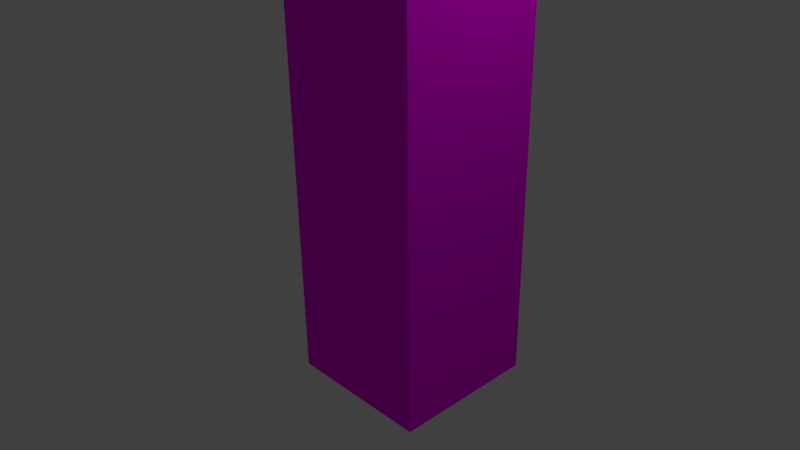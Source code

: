# Source: BaumstammMitTexture.blend  (saved by Blender 2.74.0; exported with 4.5.12 LTS)
import bpy
from mathutils import Matrix  # noqa: F401  (used for matrix-valued properties, if any)

bpy.ops.wm.read_factory_settings(use_empty=True)
scene = bpy.context.scene
scene.name = 'Scene'

# ---- collections
col_collection_1 = bpy.data.collections.new('Collection 1'); scene.collection.children.link(col_collection_1)

# ---- images (referenced by path relative to the original .blend; pixels are not part of the script)
import os
ASSET_DIR = os.environ.get("B2B_ASSET_DIR", "")  # directory of the original .blend (textures are referenced by path, not embedded)
HERE = os.path.dirname(os.path.abspath(__file__))  # packed textures are extracted next to this script under _unpacked/

def load_image(name, relpath, width, height, colorspace="sRGB"):
    """Load a texture the original file referenced (path relative to the .blend, or extracted next to this script)."""
    p = next((c for c in (os.path.join(HERE, relpath), os.path.join(ASSET_DIR, relpath)) if relpath and os.path.exists(c)), "")
    if p:
        img = bpy.data.images.load(p, check_existing=True)
        img.name = name
    else:  # same state as the original file: an image datablock whose file is absent (Cycles renders it pink)
        img = bpy.data.images.new(name, width, height)
        img.source = "FILE"
        img.filepath = "//" + (relpath or name)
    img.colorspace_settings.name = colorspace
    return img
img_baumstamm_jpg = load_image('BaumStamm.jpg', 'BaumStamm.jpg', 1024, 1024, 'sRGB')

# ---- materials (node trees are filled in below, after node groups)
mat_material = bpy.data.materials.new('Material')
mat_material.alpha_threshold = 0.0
mat_material.roughness = 0.5
mat_material.line_color = (0.0, 0.0, 0.0, 1.0)

# ---- material node trees
mat_material.use_nodes = True; mat_material.node_tree.nodes.clear()
_N = mat_material.node_tree.nodes; _L = mat_material.node_tree.links
n0 = _N.new('ShaderNodeOutputMaterial'); n0.name = 'Material Output'; n0.location = (300, 300)
n1 = _N.new('ShaderNodeBsdfDiffuse'); n1.name = 'Diffuse BSDF'; n1.location = (10, 300)
n2 = _N.new('ShaderNodeTexImage'); n2.name = 'Image Texture'; n2.location = (-180, 300)
n2.width = 140
n2.image = img_baumstamm_jpg
_L.new(n1.outputs[0], n0.inputs[0])
_L.new(n2.outputs[0], n1.inputs[0])
n0.is_active_output = True

# ---- world
world_world = bpy.data.worlds.new('World'); scene.world = world_world
world_world.color = (0.05088, 0.05088, 0.05088)
world_world.use_sun_shadow = False
world_world.sun_shadow_jitter_overblur = 0.0
world_world.cycles.sampling_method = 'MANUAL'
world_world.cycles.sample_map_resolution = 256

# ---- cameras
cam_camera = bpy.data.cameras.new('Camera')
cam_camera.clip_end = 100.0
cam_camera.lens = 35.0
cam_camera.sensor_width = 32.0
cam_camera.sensor_height = 18.0
cam_camera.ortho_scale = 7.314
cam_camera.dof.focus_distance = 0.0

# ---- lights
light_lamp = bpy.data.lights.new('Lamp', 'POINT')
light_lamp.transmission_factor = 0.0
light_lamp.cutoff_distance = 30.0
light_lamp.energy = 100.0
light_lamp.shadow_buffer_clip_start = 1.001
light_lamp.shadow_soft_size = 0.1
light_lamp.shadow_maximum_resolution = 0.006
light_lamp.use_absolute_resolution = True
light_lamp.cycles.use_multiple_importance_sampling = False

# ---- meshes
me_cube = bpy.data.meshes.new('Cube')
me_cube.from_pydata([(1.0, 1.0, -3.079), (1.0, -1.0, -3.079), (-1.0, -1.0, -3.079), (-1.0, 1.0, -3.079), (1.0, 1.0, 3.079), (1.0, -1.0, 3.079), (-1.0, -1.0, 3.079), (-1.0, 1.0, 3.079)], [], [(0, 1, 2, 3), (4, 7, 6, 5), (0, 4, 5, 1), (1, 5, 6, 2), (2, 6, 7, 3), (4, 0, 3, 7)])
_uv = me_cube.uv_layers.new(name='UVMap')
_uv.uv.foreach_set('vector', [0.0, 0.0, 1.0, 0.0, 1.0, 1.0, 0.0, 1.0, 0.0, 0.0, 1.0, 0.0, 1.0, 1.0, 0.0, 1.0, 0.0, 0.0, 1.0, 0.0, 1.0, 1.0, 0.0, 1.0, 0.0, 0.0, 1.0, 0.0, 1.0, 1.0, 0.0, 1.0, 0.0, 0.0, 1.0, 0.0, 1.0, 1.0, 0.0, 1.0, 0.0, 0.0, 1.0, 0.0, 1.0, 1.0, 0.0, 1.0])
me_cube.materials.append(mat_material)
me_cube.use_remesh_preserve_volume = False
me_cube.use_remesh_preserve_attributes = False
me_cube.use_mirror_vertex_groups = False
me_cube.update()

# ---- objects
ob_cube = bpy.data.objects.new('Cube', me_cube)
ob_lamp = bpy.data.objects.new('Lamp', light_lamp)
ob_camera = bpy.data.objects.new('Camera', cam_camera)

# ---- transforms, parenting, visibility, modifiers, constraints
ob_cube.location = (0.3722, 0.3121, 1.395)
ob_cube.lock_rotations_4d = False
ob_cube.empty_display_type = 'ARROWS'
ob_cube.lineart.crease_threshold = 0.0
_vg = ob_cube.vertex_groups.new(name='Group')
ob_lamp.location = (4.076, 1.005, 5.904)
ob_lamp.rotation_euler = (0.6503, 0.05522, 1.866)
ob_lamp.lock_rotations_4d = False
ob_lamp.empty_display_type = 'ARROWS'
ob_lamp.color = (0.0, 0.0, 0.0, 0.0)
ob_lamp.lineart.crease_threshold = 0.0
ob_camera.location = (7.481, -6.508, 5.344)
ob_camera.rotation_euler = (1.109, 0.01082, 0.8149)
ob_camera.lock_rotations_4d = False
ob_camera.empty_display_type = 'ARROWS'
ob_camera.color = (0.0, 0.0, 0.0, 0.0)
ob_camera.display_type = 'WIRE'
ob_camera.lineart.crease_threshold = 0.0

# ---- collection membership
col_collection_1.objects.link(ob_cube)
col_collection_1.objects.link(ob_lamp)
col_collection_1.objects.link(ob_camera)

# ---- scene / render settings (as saved in the file)
scene.camera = ob_camera
scene.frame_start = 1; scene.frame_end = 250; scene.frame_set(1)
scene.render.engine = 'CYCLES'
scene.render.resolution_percentage = 50
scene.render.dither_intensity = 0.0
scene.cycles.use_denoising = False
scene.cycles.samples = 10
scene.cycles.sampling_pattern = 'TABULATED_SOBOL'
scene.cycles.light_sampling_threshold = 0.0
scene.cycles.use_adaptive_sampling = False
scene.cycles.use_light_tree = False
scene.cycles.blur_glossy = 0.0
scene.cycles.pixel_filter_type = 'GAUSSIAN'
scene.cycles.sample_clamp_indirect = 0.0
scene.view_settings.view_transform = 'Standard'
bpy.context.view_layer.update()
